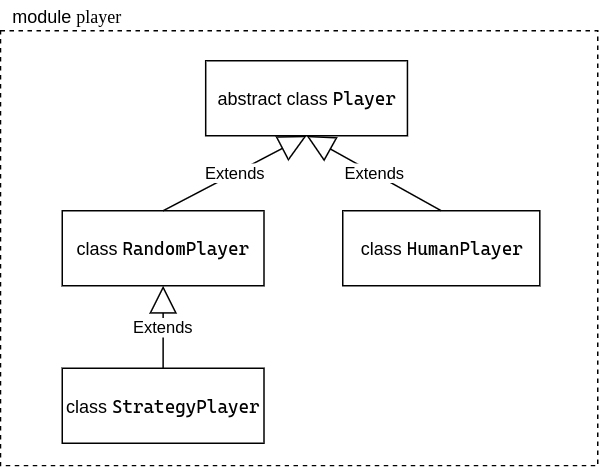

The diagram above was exported from draw.io. Its source (the exported page's mxGraphModel, read from the mxfile embedded in the PNG):
<mxGraphModel dx="813" dy="482" grid="1" gridSize="10" guides="1" tooltips="1" connect="1" arrows="1" fold="1" page="1" pageScale="1" pageWidth="827" pageHeight="1169" math="0" shadow="0">
  <root>
    <mxCell id="0" />
    <mxCell id="1" parent="0" />
    <mxCell id="fb1s_-erSMxePU9A1ZeQ-1" value="" style="rounded=0;whiteSpace=wrap;html=1;fillColor=none;dashed=1;" parent="1" vertex="1">
      <mxGeometry x="201.75" y="180" width="398.25" height="290" as="geometry" />
    </mxCell>
    <mxCell id="fb1s_-erSMxePU9A1ZeQ-2" value="module &lt;font face=&quot;Consolas&quot;&gt;player&lt;/font&gt;" style="text;html=1;strokeColor=none;fillColor=none;align=center;verticalAlign=middle;whiteSpace=wrap;rounded=0;dashed=1;" parent="1" vertex="1">
      <mxGeometry x="203" y="160" width="87" height="20" as="geometry" />
    </mxCell>
    <mxCell id="fb1s_-erSMxePU9A1ZeQ-3" value="abstract class &lt;font face=&quot;Cascadia Code&quot;&gt;Player&lt;/font&gt;" style="html=1;fillColor=none;" parent="1" vertex="1">
      <mxGeometry x="338.63" y="200" width="134.5" height="50" as="geometry" />
    </mxCell>
    <mxCell id="fb1s_-erSMxePU9A1ZeQ-4" value="class &lt;font face=&quot;Cascadia Code&quot;&gt;RandomPlayer&lt;/font&gt;" style="html=1;fillColor=none;" parent="1" vertex="1">
      <mxGeometry x="243" y="300" width="134.5" height="50" as="geometry" />
    </mxCell>
    <mxCell id="fb1s_-erSMxePU9A1ZeQ-5" value="class &lt;font face=&quot;Cascadia Code&quot;&gt;StrategyPlayer&lt;/font&gt;" style="html=1;fillColor=none;" parent="1" vertex="1">
      <mxGeometry x="243" y="405" width="134.5" height="50" as="geometry" />
    </mxCell>
    <mxCell id="fb1s_-erSMxePU9A1ZeQ-7" value="Extends" style="endArrow=block;endSize=16;endFill=0;html=1;exitX=0.5;exitY=0;exitDx=0;exitDy=0;entryX=0.5;entryY=1;entryDx=0;entryDy=0;" parent="1" source="fb1s_-erSMxePU9A1ZeQ-5" target="fb1s_-erSMxePU9A1ZeQ-4" edge="1">
      <mxGeometry width="160" relative="1" as="geometry">
        <mxPoint x="200" y="490" as="sourcePoint" />
        <mxPoint x="360" y="490" as="targetPoint" />
      </mxGeometry>
    </mxCell>
    <mxCell id="fb1s_-erSMxePU9A1ZeQ-8" value="Extends" style="endArrow=block;endSize=16;endFill=0;html=1;exitX=0.5;exitY=0;exitDx=0;exitDy=0;entryX=0.5;entryY=1;entryDx=0;entryDy=0;" parent="1" source="fb1s_-erSMxePU9A1ZeQ-4" target="fb1s_-erSMxePU9A1ZeQ-3" edge="1">
      <mxGeometry width="160" relative="1" as="geometry">
        <mxPoint x="200" y="480" as="sourcePoint" />
        <mxPoint x="360" y="480" as="targetPoint" />
      </mxGeometry>
    </mxCell>
    <mxCell id="U1NLvltHUthIqTO-v7Wm-1" value="class &lt;font face=&quot;Cascadia Code&quot;&gt;HumanPlayer&lt;/font&gt;" style="html=1;" parent="1" vertex="1">
      <mxGeometry x="430" y="300" width="131.37" height="50" as="geometry" />
    </mxCell>
    <mxCell id="_3yQZ-AEiUR_q5BkSCPK-1" value="Extends" style="endArrow=block;endSize=16;endFill=0;html=1;exitX=0.5;exitY=0;exitDx=0;exitDy=0;entryX=0.5;entryY=1;entryDx=0;entryDy=0;" edge="1" parent="1" source="U1NLvltHUthIqTO-v7Wm-1" target="fb1s_-erSMxePU9A1ZeQ-3">
      <mxGeometry width="160" relative="1" as="geometry">
        <mxPoint x="200" y="490" as="sourcePoint" />
        <mxPoint x="360" y="490" as="targetPoint" />
      </mxGeometry>
    </mxCell>
  </root>
</mxGraphModel>